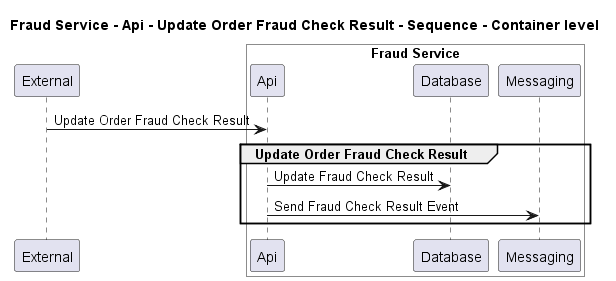

The diagram above was rendered by PlantUML. Its source (embedded in the PNG):
@startuml
!pragma layout smetana

title Fraud Service - Api - Update Order Fraud Check Result - Sequence - Container level

participant "External" as C4InterFlow.SoftwareSystems.ExternalSystem

box "Fraud Service" #White
    participant "Api" as ECommercePlatform.SoftwareSystems.FraudService.Containers.Api
    participant "Database" as ECommercePlatform.SoftwareSystems.FraudService.Containers.Database
    participant "Messaging" as ECommercePlatform.SoftwareSystems.FraudService.Containers.Messaging
end box


C4InterFlow.SoftwareSystems.ExternalSystem -> ECommercePlatform.SoftwareSystems.FraudService.Containers.Api : Update Order Fraud Check Result
group Update Order Fraud Check Result
ECommercePlatform.SoftwareSystems.FraudService.Containers.Api -> ECommercePlatform.SoftwareSystems.FraudService.Containers.Database : Update Fraud Check Result
ECommercePlatform.SoftwareSystems.FraudService.Containers.Api -> ECommercePlatform.SoftwareSystems.FraudService.Containers.Messaging : Send Fraud Check Result Event
end


@enduml